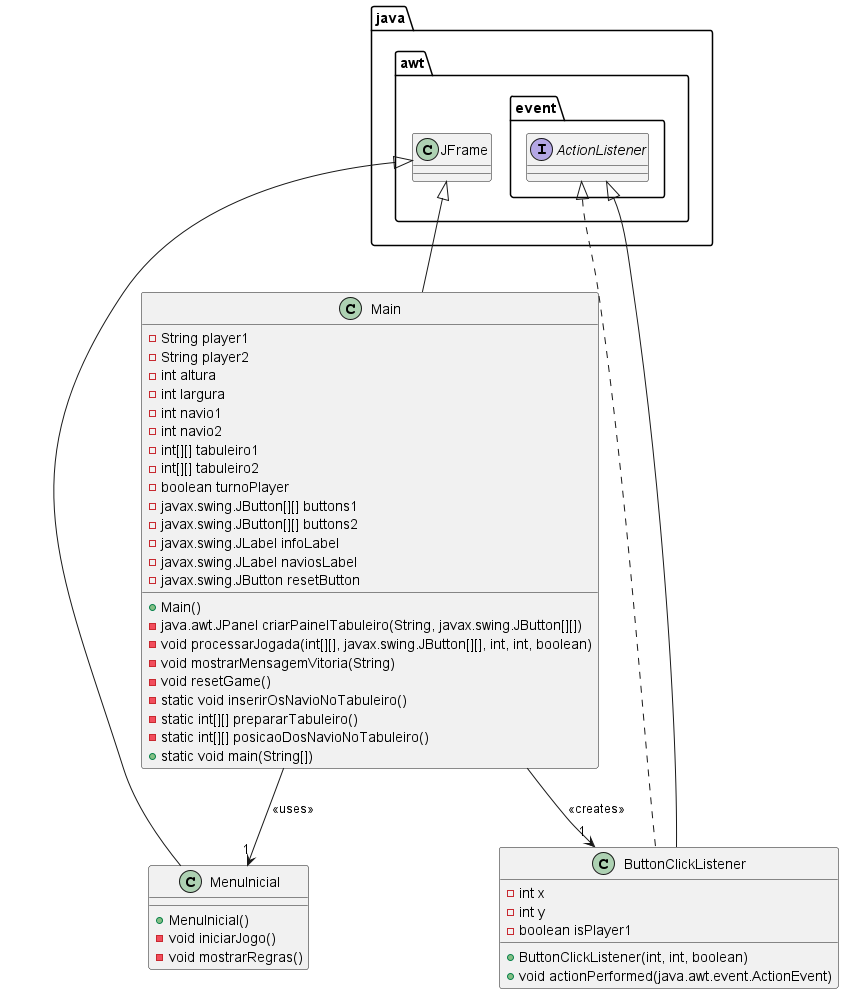

The diagram above was rendered by PlantUML. Its source (embedded in the PNG):
@startuml
!define JFrame java.awt.JFrame
!define JPanel java.awt.JPanel
!define JButton javax.swing.JButton
!define JLabel javax.swing.JLabel
!define BorderLayout java.awt.BorderLayout
!define GridLayout java.awt.GridLayout
!define Color java.awt.Color
!define Insets java.awt.Insets
!define ActionListener java.awt.event.ActionListener
!define ActionEvent java.awt.event.ActionEvent
!define SwingUtilities javax.swing.SwingUtilities
!define TitledBorder javax.swing.border.TitledBorder
!define BorderFactory javax.swing.BorderFactory
!define ImageIO javax.imageio.ImageIO
!define Image java.awt.Image
!define ImageIcon javax.swing.ImageIcon
!define JOptionPane javax.swing.JOptionPane
!define URL java.net.URL

class Main extends JFrame {
    - String player1
    - String player2
    - int altura
    - int largura
    - int navio1
    - int navio2
    - int[][] tabuleiro1
    - int[][] tabuleiro2
    - boolean turnoPlayer
    - JButton[][] buttons1
    - JButton[][] buttons2
    - JLabel infoLabel
    - JLabel naviosLabel
    - JButton resetButton

    + Main()
    - JPanel criarPainelTabuleiro(String, JButton[][])
    - void processarJogada(int[][], JButton[][], int, int, boolean)
    - void mostrarMensagemVitoria(String)
    - void resetGame()
    - static void inserirOsNavioNoTabuleiro()
    - static int[][] prepararTabuleiro()
    - static int[][] posicaoDosNavioNoTabuleiro()
    + static void main(String[])
}

class ButtonClickListener implements ActionListener {
    - int x
    - int y
    - boolean isPlayer1

    + ButtonClickListener(int, int, boolean)
    + void actionPerformed(ActionEvent)
}

class MenuInicial extends JFrame {
    + MenuInicial()
    - void iniciarJogo()
    - void mostrarRegras()
}

Main --> "1" ButtonClickListener : <<creates>>
Main --> "1" MenuInicial : <<uses>>

ButtonClickListener -up-|> ActionListener
@enduml